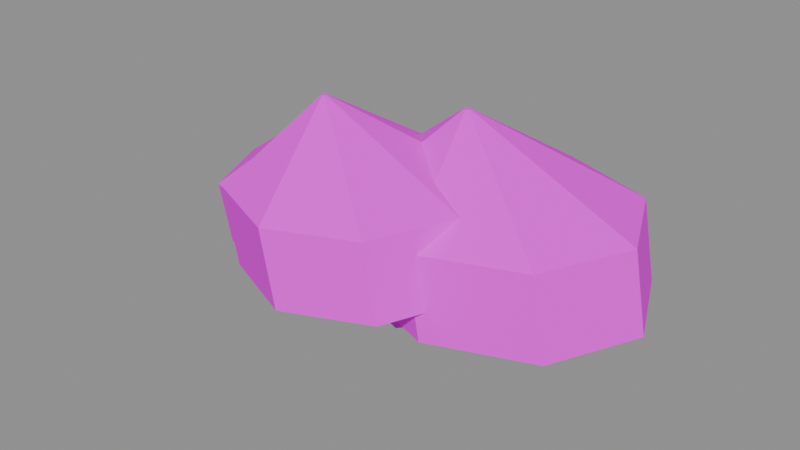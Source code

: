 # Source: coast_shrub.blend  (saved by Blender 4.5.90; exported with 4.5.12 LTS)
import bpy
from mathutils import Matrix  # noqa: F401  (used for matrix-valued properties, if any)

bpy.ops.wm.read_factory_settings(use_empty=True)
scene = bpy.context.scene
scene.name = 'Scene'

# ---- images (referenced by path relative to the original .blend; pixels are not part of the script)
import os
ASSET_DIR = os.environ.get("B2B_ASSET_DIR", "")  # directory of the original .blend (textures are referenced by path, not embedded)
HERE = os.path.dirname(os.path.abspath(__file__))  # packed textures are extracted next to this script under _unpacked/

def load_image(name, relpath, width, height, colorspace="sRGB"):
    """Load a texture the original file referenced (path relative to the .blend, or extracted next to this script)."""
    p = next((c for c in (os.path.join(HERE, relpath), os.path.join(ASSET_DIR, relpath)) if relpath and os.path.exists(c)), "")
    if p:
        img = bpy.data.images.load(p, check_existing=True)
        img.name = name
    else:  # same state as the original file: an image datablock whose file is absent (Cycles renders it pink)
        img = bpy.data.images.new(name, width, height)
        img.source = "FILE"
        img.filepath = "//" + (relpath or name)
    img.colorspace_settings.name = colorspace
    return img
img_coast_paintedpalette = load_image('Coast_PaintedPalette', 'coast_palette.png', 1024, 1024, 'sRGB')

# ---- materials (node trees are filled in below, after node groups)
mat_mat_coast_palette = bpy.data.materials.new('MAT_Coast_Palette')

# ---- material node trees
mat_mat_coast_palette.use_nodes = True; mat_mat_coast_palette.node_tree.nodes.clear()
_N = mat_mat_coast_palette.node_tree.nodes; _L = mat_mat_coast_palette.node_tree.links
n0 = _N.new('ShaderNodeBsdfPrincipled'); n0.name = 'Principled BSDF'; n0.location = (-200, 100)
n0.inputs[2].default_value = 0.9
n0.inputs[13].default_value = 0.15
n1 = _N.new('ShaderNodeOutputMaterial'); n1.name = 'Material Output'; n1.location = (200, 100)
n2 = _N.new('ShaderNodeTexImage'); n2.name = 'Image Texture'; n2.location = (0, 0)
n2.image = img_coast_paintedpalette
_L.new(n0.outputs[0], n1.inputs[0])
_L.new(n2.outputs[0], n0.inputs[0])
n1.is_active_output = True

# ---- meshes
me_shrub_0 = bpy.data.meshes.new('Shrub_0')
me_shrub_0.from_pydata([(-0.28, 0.0272, 0.02), (-0.2746, 0.02509, 0.02), (-0.2724, 0.02, 0.02), (-0.2746, 0.01491, 0.02), (-0.28, 0.0128, 0.02), (-0.2854, 0.01491, 0.02), (-0.2876, 0.02, 0.02), (-0.2854, 0.02509, 0.02), (-0.2022, 0.3479, 0.1867), (0.04247, 0.2518, 0.1867), (0.1438, 0.02, 0.1867), (0.04247, -0.2118, 0.1867), (-0.2022, -0.3079, 0.1867), (-0.447, -0.2118, 0.1867), (-0.5483, 0.02, 0.1867), (-0.447, 0.2518, 0.1867), (-0.2434, 0.3479, 0.3533), (0.001298, 0.2518, 0.3533), (0.1027, 0.02, 0.3533), (0.001298, -0.2118, 0.3533), (-0.2434, -0.3079, 0.3533), (-0.4881, -0.2118, 0.3533), (-0.5895, 0.02, 0.3533), (-0.4881, 0.2518, 0.3533), (-0.3405, 0.0272, 0.52), (-0.3352, 0.02509, 0.52), (-0.3329, 0.02, 0.52), (-0.3352, 0.01491, 0.52), (-0.3405, 0.0128, 0.52), (-0.3459, 0.01491, 0.52), (-0.3481, 0.02, 0.52), (-0.3459, 0.02509, 0.52), (0.26, 0.0178, 0.02), (0.2661, 0.01552, 0.02), (0.2686, 0.01, 0.02), (0.2661, 0.004485, 0.02), (0.26, 0.0022, 0.02), (0.2539, 0.004485, 0.02), (0.2514, 0.01, 0.02), (0.2539, 0.01552, 0.02), (0.3378, 0.3652, 0.24), (0.6147, 0.2612, 0.24), (0.7294, 0.01, 0.24), (0.6147, -0.2412, 0.24), (0.3378, -0.3452, 0.24), (0.06084, -0.2412, 0.24), (-0.05386, 0.01, 0.24), (0.06084, 0.2612, 0.24), (0.2966, 0.3652, 0.46), (0.5735, 0.2612, 0.46), (0.6882, 0.01, 0.46), (0.5735, -0.2412, 0.46), (0.2966, -0.3452, 0.46), (0.01967, -0.2412, 0.46), (-0.09504, 0.01, 0.46), (0.01967, 0.2612, 0.46), (0.1995, 0.0178, 0.68), (0.2055, 0.01552, 0.68), (0.2081, 0.01, 0.68), (0.2055, 0.004485, 0.68), (0.1995, 0.0022, 0.68), (0.1934, 0.004485, 0.68), (0.1909, 0.01, 0.68), (0.1934, 0.01552, 0.68), (0.0, -0.2128, 0.12), (0.00495, -0.2149, 0.12), (0.007, -0.22, 0.12), (0.00495, -0.2251, 0.12), (8.573e-19, -0.2272, 0.12), (-0.00495, -0.2251, 0.12), (-0.007, -0.22, 0.12), (-0.00495, -0.2149, 0.12), (0.07776, 0.1079, 0.32), (0.3032, 0.01184, 0.32), (0.3965, -0.22, 0.32), (0.3032, -0.4518, 0.32), (0.07776, -0.5479, 0.32), (-0.1476, -0.4518, 0.32), (-0.241, -0.22, 0.32), (-0.1476, 0.01184, 0.32), (0.03658, 0.1079, 0.52), (0.262, 0.01184, 0.52), (0.3553, -0.22, 0.52), (0.262, -0.4518, 0.52), (0.03658, -0.5479, 0.52), (-0.1888, -0.4518, 0.52), (-0.2822, -0.22, 0.52), (-0.1888, 0.01184, 0.52), (-0.06054, -0.2128, 0.72), (-0.05559, -0.2149, 0.72), (-0.05354, -0.22, 0.72), (-0.05559, -0.2251, 0.72), (-0.06054, -0.2272, 0.72), (-0.06549, -0.2251, 0.72), (-0.06754, -0.22, 0.72), (-0.06549, -0.2149, 0.72), (0.0449, 0.0, -0.002993), (0.01387, -0.0428, -0.000925), (-0.03633, -0.02645, 0.002422), (-0.03633, 0.02645, 0.002422), (0.01387, 0.0428, -0.000925), (0.03898, 0.0, 0.4494), (0.03277, -0.00856, 0.4498), (0.02273, -0.00529, 0.4505), (0.02273, 0.00529, 0.4505), (0.03277, 0.00856, 0.4498)], [], [(0, 8, 9, 1), (1, 9, 10, 2), (2, 10, 11, 3), (3, 11, 12, 4), (4, 12, 13, 5), (5, 13, 14, 6), (6, 14, 15, 7), (7, 15, 8, 0), (8, 16, 17, 9), (9, 17, 18, 10), (10, 18, 19, 11), (11, 19, 20, 12), (12, 20, 21, 13), (13, 21, 22, 14), (14, 22, 23, 15), (15, 23, 16, 8), (16, 24, 25, 17), (17, 25, 26, 18), (18, 26, 27, 19), (19, 27, 28, 20), (20, 28, 29, 21), (21, 29, 30, 22), (22, 30, 31, 23), (23, 31, 24, 16), (7, 0, 1, 2, 3, 4, 5, 6), (24, 31, 30, 29, 28, 27, 26, 25), (32, 40, 41, 33), (33, 41, 42, 34), (34, 42, 43, 35), (35, 43, 44, 36), (36, 44, 45, 37), (37, 45, 46, 38), (38, 46, 47, 39), (39, 47, 40, 32), (40, 48, 49, 41), (41, 49, 50, 42), (42, 50, 51, 43), (43, 51, 52, 44), (44, 52, 53, 45), (45, 53, 54, 46), (46, 54, 55, 47), (47, 55, 48, 40), (48, 56, 57, 49), (49, 57, 58, 50), (50, 58, 59, 51), (51, 59, 60, 52), (52, 60, 61, 53), (53, 61, 62, 54), (54, 62, 63, 55), (55, 63, 56, 48), (39, 32, 33, 34, 35, 36, 37, 38), (56, 63, 62, 61, 60, 59, 58, 57), (64, 72, 73, 65), (65, 73, 74, 66), (66, 74, 75, 67), (67, 75, 76, 68), (68, 76, 77, 69), (69, 77, 78, 70), (70, 78, 79, 71), (71, 79, 72, 64), (72, 80, 81, 73), (73, 81, 82, 74), (74, 82, 83, 75), (75, 83, 84, 76), (76, 84, 85, 77), (77, 85, 86, 78), (78, 86, 87, 79), (79, 87, 80, 72), (80, 88, 89, 81), (81, 89, 90, 82), (82, 90, 91, 83), (83, 91, 92, 84), (84, 92, 93, 85), (85, 93, 94, 86), (86, 94, 95, 87), (87, 95, 88, 80), (71, 64, 65, 66, 67, 68, 69, 70), (88, 95, 94, 93, 92, 91, 90, 89), (96, 101, 102, 97), (97, 102, 103, 98), (98, 103, 104, 99), (99, 104, 105, 100), (100, 105, 101, 96), (100, 96, 97, 98, 99), (101, 105, 104, 103, 102)])
me_shrub_0.polygons.foreach_set('use_smooth', [0, 0, 0, 0, 0, 0, 0, 0, 0, 0, 0, 0, 0, 0, 0, 0, 0, 0, 0, 0, 0, 0, 0, 0, 0, 0, 0, 0, 0, 0, 0, 0, 0, 0, 0, 0, 0, 0, 0, 0, 0, 0, 0, 0, 0, 0, 0, 0, 0, 0, 0, 0, 0, 0, 0, 0, 0, 0, 0, 0, 0, 0, 0, 0, 0, 0, 0, 0, 0, 0, 0, 0, 0, 0, 0, 0, 0, 0, 1, 1, 1, 1, 1, 1, 1])
_uv = me_shrub_0.uv_layers.new(name='PaintUV')
_uv.uv.foreach_set('vector', [0.5088, 0.00875, 0.5088, 0.08625, 0.5378, 0.08625, 0.5378, 0.00875, 0.5378, 0.00875, 0.5378, 0.08625, 0.5669, 0.08625, 0.5669, 0.00875, 0.5669, 0.00875, 0.5669, 0.08625, 0.5959, 0.08625, 0.5959, 0.00875, 0.5959, 0.00875, 0.5959, 0.08625, 0.625, 0.08625, 0.625, 0.00875, 0.625, 0.00875, 0.625, 0.08625, 0.6541, 0.08625, 0.6541, 0.00875, 0.6541, 0.00875, 0.6541, 0.08625, 0.6831, 0.08625, 0.6831, 0.00875, 0.6831, 0.00875, 0.6831, 0.08625, 0.7122, 0.08625, 0.7122, 0.00875, 0.7122, 0.00875, 0.7122, 0.08625, 0.5088, 0.08625, 0.5088, 0.00875, 0.5088, 0.08625, 0.5088, 0.1637, 0.5378, 0.1637, 0.5378, 0.08625, 0.5378, 0.08625, 0.5378, 0.1637, 0.5669, 0.1637, 0.5669, 0.08625, 0.5669, 0.08625, 0.5669, 0.1637, 0.5959, 0.1637, 0.5959, 0.08625, 0.5959, 0.08625, 0.5959, 0.1637, 0.625, 0.1637, 0.625, 0.08625, 0.625, 0.08625, 0.625, 0.1637, 0.6541, 0.1637, 0.6541, 0.08625, 0.6541, 0.08625, 0.6541, 0.1637, 0.6831, 0.1637, 0.6831, 0.08625, 0.6831, 0.08625, 0.6831, 0.1637, 0.7122, 0.1637, 0.7122, 0.08625, 0.7122, 0.08625, 0.7122, 0.1637, 0.5088, 0.1637, 0.5088, 0.08625, 0.7588, 0.1637, 0.7588, 0.2412, 0.7878, 0.2412, 0.7878, 0.1637, 0.7878, 0.1637, 0.7878, 0.2412, 0.8169, 0.2412, 0.8169, 0.1637, 0.8169, 0.1637, 0.8169, 0.2412, 0.8459, 0.2412, 0.8459, 0.1637, 0.8459, 0.1637, 0.8459, 0.2412, 0.875, 0.2412, 0.875, 0.1637, 0.875, 0.1637, 0.875, 0.2412, 0.9041, 0.2412, 0.9041, 0.1637, 0.9041, 0.1637, 0.9041, 0.2412, 0.9331, 0.2412, 0.9331, 0.1637, 0.9331, 0.1637, 0.9331, 0.2412, 0.9622, 0.2412, 0.9622, 0.1637, 0.9622, 0.1637, 0.9622, 0.2412, 0.7588, 0.2412, 0.7588, 0.1637, 0.7122, 0.00875, 0.5088, 0.00875, 0.5378, 0.00875, 0.5669, 0.00875, 0.5959, 0.00875, 0.625, 0.00875, 0.6541, 0.00875, 0.6831, 0.00875, 0.7588, 0.2412, 0.9622, 0.2412, 0.9331, 0.2412, 0.9041, 0.2412, 0.875, 0.2412, 0.8459, 0.2412, 0.8169, 0.2412, 0.7878, 0.2412, 0.7588, 0.00875, 0.7588, 0.08625, 0.7878, 0.08625, 0.7878, 0.00875, 0.7878, 0.00875, 0.7878, 0.08625, 0.8169, 0.08625, 0.8169, 0.00875, 0.8169, 0.00875, 0.8169, 0.08625, 0.8459, 0.08625, 0.8459, 0.00875, 0.8459, 0.00875, 0.8459, 0.08625, 0.875, 0.08625, 0.875, 0.00875, 0.875, 0.00875, 0.875, 0.08625, 0.9041, 0.08625, 0.9041, 0.00875, 0.9041, 0.00875, 0.9041, 0.08625, 0.9331, 0.08625, 0.9331, 0.00875, 0.9331, 0.00875, 0.9331, 0.08625, 0.9622, 0.08625, 0.9622, 0.00875, 0.9622, 0.00875, 0.9622, 0.08625, 0.7588, 0.08625, 0.7588, 0.00875, 0.7588, 0.08625, 0.7588, 0.1637, 0.7878, 0.1637, 0.7878, 0.08625, 0.7878, 0.08625, 0.7878, 0.1637, 0.8169, 0.1637, 0.8169, 0.08625, 0.8169, 0.08625, 0.8169, 0.1637, 0.8459, 0.1637, 0.8459, 0.08625, 0.8459, 0.08625, 0.8459, 0.1637, 0.875, 0.1637, 0.875, 0.08625, 0.875, 0.08625, 0.875, 0.1637, 0.9041, 0.1637, 0.9041, 0.08625, 0.9041, 0.08625, 0.9041, 0.1637, 0.9331, 0.1637, 0.9331, 0.08625, 0.9331, 0.08625, 0.9331, 0.1637, 0.9622, 0.1637, 0.9622, 0.08625, 0.9622, 0.08625, 0.9622, 0.1637, 0.7588, 0.1637, 0.7588, 0.08625, 0.00875, 0.4137, 0.00875, 0.4913, 0.03781, 0.4913, 0.03781, 0.4137, 0.03781, 0.4137, 0.03781, 0.4913, 0.06688, 0.4913, 0.06688, 0.4137, 0.06688, 0.4137, 0.06688, 0.4913, 0.09594, 0.4913, 0.09594, 0.4137, 0.09594, 0.4137, 0.09594, 0.4913, 0.125, 0.4913, 0.125, 0.4137, 0.125, 0.4137, 0.125, 0.4913, 0.1541, 0.4913, 0.1541, 0.4137, 0.1541, 0.4137, 0.1541, 0.4913, 0.1831, 0.4913, 0.1831, 0.4137, 0.1831, 0.4137, 0.1831, 0.4913, 0.2122, 0.4913, 0.2122, 0.4137, 0.2122, 0.4137, 0.2122, 0.4913, 0.00875, 0.4913, 0.00875, 0.4137, 0.9622, 0.00875, 0.7588, 0.00875, 0.7878, 0.00875, 0.8169, 0.00875, 0.8459, 0.00875, 0.875, 0.00875, 0.9041, 0.00875, 0.9331, 0.00875, 0.00875, 0.4913, 0.2122, 0.4913, 0.1831, 0.4913, 0.1541, 0.4913, 0.125, 0.4913, 0.09594, 0.4913, 0.06688, 0.4913, 0.03781, 0.4913, 0.00875, 0.2587, 0.00875, 0.3363, 0.03781, 0.3363, 0.03781, 0.2587, 0.03781, 0.2587, 0.03781, 0.3363, 0.06688, 0.3363, 0.06688, 0.2587, 0.06688, 0.2587, 0.06688, 0.3363, 0.09594, 0.3363, 0.09594, 0.2587, 0.09594, 0.2587, 0.09594, 0.3363, 0.125, 0.3363, 0.125, 0.2587, 0.125, 0.2587, 0.125, 0.3363, 0.1541, 0.3363, 0.1541, 0.2587, 0.1541, 0.2587, 0.1541, 0.3363, 0.1831, 0.3363, 0.1831, 0.2587, 0.1831, 0.2587, 0.1831, 0.3363, 0.2122, 0.3363, 0.2122, 0.2587, 0.2122, 0.2587, 0.2122, 0.3363, 0.00875, 0.3363, 0.00875, 0.2587, 0.00875, 0.3363, 0.00875, 0.4137, 0.03781, 0.4137, 0.03781, 0.3363, 0.03781, 0.3363, 0.03781, 0.4137, 0.06688, 0.4137, 0.06688, 0.3363, 0.06688, 0.3363, 0.06688, 0.4137, 0.09594, 0.4137, 0.09594, 0.3363, 0.09594, 0.3363, 0.09594, 0.4137, 0.125, 0.4137, 0.125, 0.3363, 0.125, 0.3363, 0.125, 0.4137, 0.1541, 0.4137, 0.1541, 0.3363, 0.1541, 0.3363, 0.1541, 0.4137, 0.1831, 0.4137, 0.1831, 0.3363, 0.1831, 0.3363, 0.1831, 0.4137, 0.2122, 0.4137, 0.2122, 0.3363, 0.2122, 0.3363, 0.2122, 0.4137, 0.00875, 0.4137, 0.00875, 0.3363, 0.2587, 0.4137, 0.2587, 0.4913, 0.2878, 0.4913, 0.2878, 0.4137, 0.2878, 0.4137, 0.2878, 0.4913, 0.3169, 0.4913, 0.3169, 0.4137, 0.3169, 0.4137, 0.3169, 0.4913, 0.3459, 0.4913, 0.3459, 0.4137, 0.3459, 0.4137, 0.3459, 0.4913, 0.375, 0.4913, 0.375, 0.4137, 0.375, 0.4137, 0.375, 0.4913, 0.4041, 0.4913, 0.4041, 0.4137, 0.4041, 0.4137, 0.4041, 0.4913, 0.4331, 0.4913, 0.4331, 0.4137, 0.4331, 0.4137, 0.4331, 0.4913, 0.4622, 0.4913, 0.4622, 0.4137, 0.4622, 0.4137, 0.4622, 0.4913, 0.2587, 0.4913, 0.2587, 0.4137, 0.2122, 0.2587, 0.00875, 0.2587, 0.03781, 0.2587, 0.06688, 0.2587, 0.09594, 0.2587, 0.125, 0.2587, 0.1541, 0.2587, 0.1831, 0.2587, 0.2587, 0.4913, 0.4622, 0.4913, 0.4331, 0.4913, 0.4041, 0.4913, 0.375, 0.4913, 0.3459, 0.4913, 0.3169, 0.4913, 0.2878, 0.4913, 0.00875, 0.00875, 0.00875, 0.2412, 0.05525, 0.2412, 0.05525, 0.00875, 0.05525, 0.00875, 0.05525, 0.2412, 0.1018, 0.2412, 0.1018, 0.00875, 0.1018, 0.00875, 0.1018, 0.2412, 0.1482, 0.2412, 0.1482, 0.00875, 0.1482, 0.00875, 0.1482, 0.2412, 0.1947, 0.2412, 0.1947, 0.00875, 0.1947, 0.00875, 0.1947, 0.2412, 0.00875, 0.2412, 0.00875, 0.00875, 0.1947, 0.00875, 0.00875, 0.00875, 0.05525, 0.00875, 0.1018, 0.00875, 0.1482, 0.00875, 0.00875, 0.2412, 0.1947, 0.2412, 0.1482, 0.2412, 0.1018, 0.2412, 0.05525, 0.2412])
me_shrub_0.materials.append(mat_mat_coast_palette)
me_shrub_0.update()

# ---- objects
ob_coast_shrub = bpy.data.objects.new('coast_shrub', me_shrub_0)

# ---- transforms, parenting, visibility, modifiers, constraints
ob_coast_shrub.location = (0.0, 0.0, 0.0)
_vg = ob_coast_shrub.vertex_groups.new(name='Group')
_vg = ob_coast_shrub.vertex_groups.new(name='Group.001')
_vg = ob_coast_shrub.vertex_groups.new(name='Group.002')
_vg = ob_coast_shrub.vertex_groups.new(name='Group.003')
_vg = ob_coast_shrub.vertex_groups.new(name='Group.004')
_vg = ob_coast_shrub.vertex_groups.new(name='Group.005')
_vg = ob_coast_shrub.vertex_groups.new(name='Group.006')
_vg = ob_coast_shrub.vertex_groups.new(name='Group.007')
_vg = ob_coast_shrub.vertex_groups.new(name='Group.008')
_vg = ob_coast_shrub.vertex_groups.new(name='Group.009')

# ---- collection membership
scene.collection.objects.link(ob_coast_shrub)

# ---- scene / render settings (as saved in the file)
scene.frame_start = 1; scene.frame_end = 250; scene.frame_set(1)
scene.render.engine = 'BLENDER_EEVEE_NEXT'
bpy.context.view_layer.update()

# ---- added for rendering (the .blend has no active camera and no usable light): camera, sun + grey world if the file has none
cam_auto = bpy.data.cameras.new('AutoCamera')
cam_auto.lens = 50.0
cam_auto.sensor_width = 36.0
cam_auto.clip_end = 1000.0
ob_auto_camera = bpy.data.objects.new('AutoCamera', cam_auto)
scene.collection.objects.link(ob_auto_camera)
ob_auto_camera.location = (1.69786, -2.04485, 1.66084)
ob_auto_camera.rotation_euler = (1.09748, -7.21219e-08, 0.694738)
scene.camera = ob_auto_camera
light_auto_sun = bpy.data.lights.new('AutoSun', 'SUN')
light_auto_sun.energy = 3.0
light_auto_sun.angle = 0.0523599
ob_auto_sun = bpy.data.objects.new('AutoSun', light_auto_sun)
scene.collection.objects.link(ob_auto_sun)
ob_auto_sun.rotation_euler = (0.872665, 0.174533, 0.523599)
if scene.world is None:
    world_auto = bpy.data.worlds.new('AutoWorld')
    world_auto.color = (0.3, 0.3, 0.3)
    scene.world = world_auto
bpy.context.view_layer.update()
